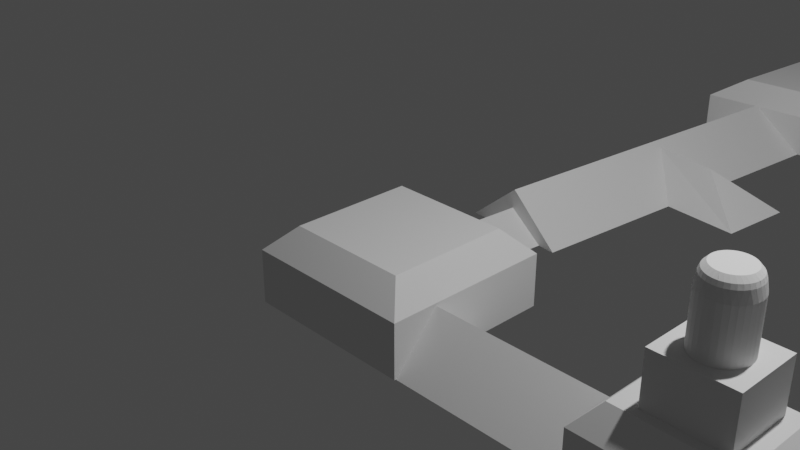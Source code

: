 # Source: ifmoroof.blend  (saved by Blender 2.91.10; exported with 4.5.12 LTS)
import bpy
from mathutils import Matrix  # noqa: F401  (used for matrix-valued properties, if any)

bpy.ops.wm.read_factory_settings(use_empty=True)
scene = bpy.context.scene
scene.name = 'Scene'

# ---- collections
col_collection = bpy.data.collections.new('Collection'); scene.collection.children.link(col_collection)

# ---- world
world_world = bpy.data.worlds.new('World'); scene.world = world_world
world_world.use_nodes = True; world_world.node_tree.nodes.clear()
_N = world_world.node_tree.nodes; _L = world_world.node_tree.links
n0 = _N.new('ShaderNodeOutputWorld'); n0.name = 'World Output'; n0.location = (300, 300)
n1 = _N.new('ShaderNodeBackground'); n1.name = 'Background'; n1.location = (10, 300)
n1.inputs[0].default_value = (0.05088, 0.05088, 0.05088, 1.0)
_L.new(n1.outputs[0], n0.inputs[0])
n0.is_active_output = True
world_world.color = (0.05088, 0.05088, 0.05088)
world_world.use_sun_shadow = False
world_world.sun_shadow_jitter_overblur = 0.0

# ---- cameras
cam_camera = bpy.data.cameras.new('Camera')
cam_camera.clip_end = 100.0
cam_camera.ortho_scale = 7.314

# ---- lights
light_light = bpy.data.lights.new('Light', 'POINT')
light_light.transmission_factor = 0.0
light_light.energy = 1000.0
light_light.shadow_soft_size = 0.1
light_light.shadow_maximum_resolution = 0.006
light_light.use_absolute_resolution = True

# ---- meshes
me_cube_001 = bpy.data.meshes.new('Cube.001')
me_cube_001.from_pydata([(-8.287, 6.648, -1.0), (-8.11, 8.648, -1.0), (-5.472, 6.876, -1.0), (-5.328, 7.868, -1.0), (-7.9, 6.943, -0.2038), (-8.287, 6.648, -0.4611), (-7.782, 8.283, -0.2038), (-8.11, 8.648, -0.4611), (-5.827, 7.112, -0.2038), (-5.472, 6.876, -0.4611), (-5.721, 7.706, -0.2038), (-5.328, 7.868, -0.4611), (-6.214, 3.984, -1.0), (-6.875, 4.457, -0.5142), (-6.12, 4.93, -1.0), (-8.687, 2.199, -1.0), (-8.023, 2.134, -0.4478), (-7.359, 2.07, -1.0), (-6.908, 6.77, -1.0), (-8.727, -1.0, -1.0), (-8.727, 1.0, -1.0), (-6.727, -1.0, -1.0), (-6.727, 1.0, -1.0), (-8.445, -0.7183, -0.09688), (-8.727, -1.0, -0.3786), (-8.445, 0.7183, -0.09688), (-8.727, 1.0, -0.3786), (-7.009, -0.7183, -0.09688), (-6.727, -1.0, -0.3786), (-7.009, 0.7183, -0.09688), (-6.727, 1.0, -0.3786), (-3.823, -0.1937, 1.151), (-3.798, -0.2341, 1.198), (-3.773, -0.1937, 1.151), (-3.798, -0.1574, 0.9948), (-3.823, -0.1776, 1.108), (-3.773, -0.1776, 1.108), (-3.729, -0.203, 1.151), (-3.778, -0.1932, 1.151), (-3.761, -0.2378, 1.198), (-3.726, -0.1872, 1.108), (-3.746, -0.1625, 0.9948), (-3.775, -0.1775, 1.108), (-3.687, -0.2208, 1.151), (-3.733, -0.2017, 1.151), (-3.725, -0.2486, 1.198), (-3.681, -0.206, 1.108), (-3.696, -0.1777, 0.9948), (-3.727, -0.1869, 1.108), (-3.649, -0.2465, 1.151), (-3.691, -0.2187, 1.151), (-3.692, -0.2662, 1.198), (-3.64, -0.2331, 1.108), (-3.65, -0.2024, 0.9948), (-3.682, -0.2054, 1.108), (-3.617, -0.279, 1.151), (-3.653, -0.2437, 1.151), (-3.664, -0.2899, 1.198), (-3.606, -0.2676, 1.108), (-3.609, -0.2356, 0.9948), (-3.641, -0.2323, 1.108), (-3.592, -0.3171, 1.151), (-3.62, -0.2755, 1.151), (-3.64, -0.3188, 1.198), (-3.579, -0.3081, 1.108), (-3.576, -0.2761, 0.9948), (-3.607, -0.2666, 1.108), (-3.575, -0.3593, 1.151), (-3.594, -0.3132, 1.151), (-3.622, -0.3517, 1.198), (-3.561, -0.3531, 1.108), (-3.551, -0.3223, 0.9948), (-3.58, -0.307, 1.108), (-3.567, -0.404, 1.151), (-3.577, -0.3551, 1.151), (-3.611, -0.3874, 1.198), (-3.551, -0.4009, 1.108), (-3.536, -0.3725, 0.9948), (-3.561, -0.3519, 1.108), (-3.567, -0.4496, 1.151), (-3.567, -0.3996, 1.151), (-3.608, -0.4246, 1.198), (-3.551, -0.4496, 1.108), (-3.531, -0.4246, 0.9948), (-3.551, -0.3996, 1.108), (-3.577, -0.4941, 1.151), (-3.567, -0.4452, 1.151), (-3.611, -0.4618, 1.198), (-3.561, -0.4973, 1.108), (-3.536, -0.4767, 0.9948), (-3.551, -0.4483, 1.108), (-3.594, -0.536, 1.151), (-3.575, -0.4899, 1.151), (-3.622, -0.4975, 1.198), (-3.58, -0.5422, 1.108), (-3.551, -0.5269, 0.9948), (-3.561, -0.4961, 1.108), (-3.62, -0.5737, 1.151), (-3.592, -0.5321, 1.151), (-3.64, -0.5304, 1.198), (-3.607, -0.5826, 1.108), (-3.576, -0.5731, 0.9948), (-3.579, -0.5411, 1.108), (-3.653, -0.6055, 1.151), (-3.617, -0.5702, 1.151), (-3.664, -0.5593, 1.198), (-3.641, -0.6169, 1.108), (-3.609, -0.6136, 0.9948), (-3.606, -0.5816, 1.108), (-3.691, -0.6305, 1.151), (-3.649, -0.6027, 1.151), (-3.692, -0.583, 1.198), (-3.682, -0.6438, 1.108), (-3.65, -0.6468, 0.9948), (-3.64, -0.6161, 1.108), (-3.733, -0.6475, 1.151), (-3.687, -0.6284, 1.151), (-3.725, -0.6006, 1.198), (-3.727, -0.6623, 1.108), (-3.696, -0.6715, 0.9948), (-3.681, -0.6432, 1.108), (-3.778, -0.656, 1.151), (-3.729, -0.6462, 1.151), (-3.761, -0.6114, 1.198), (-3.775, -0.6717, 1.108), (-3.746, -0.6867, 0.9948), (-3.726, -0.662, 1.108), (-3.823, -0.6555, 1.151), (-3.773, -0.6555, 1.151), (-3.798, -0.6151, 1.198), (-3.823, -0.6716, 1.108), (-3.798, -0.6918, 0.9948), (-3.773, -0.6716, 1.108), (-3.868, -0.6462, 1.151), (-3.819, -0.656, 1.151), (-3.835, -0.6114, 1.198), (-3.871, -0.662, 1.108), (-3.85, -0.6867, 0.9948), (-3.822, -0.6717, 1.108), (-3.91, -0.6284, 1.151), (-3.864, -0.6475, 1.151), (-3.871, -0.6006, 1.198), (-3.916, -0.6432, 1.108), (-3.901, -0.6715, 0.9948), (-3.87, -0.6623, 1.108), (-3.947, -0.6027, 1.151), (-3.906, -0.6305, 1.151), (-3.904, -0.583, 1.198), (-3.956, -0.6161, 1.108), (-3.947, -0.6468, 0.9948), (-3.915, -0.6438, 1.108), (-3.979, -0.5702, 1.151), (-3.944, -0.6055, 1.151), (-3.933, -0.5593, 1.198), (-3.991, -0.5816, 1.108), (-3.987, -0.6136, 0.9948), (-3.955, -0.6169, 1.108), (-4.004, -0.5321, 1.151), (-3.976, -0.5737, 1.151), (-3.957, -0.5304, 1.198), (-4.018, -0.5411, 1.108), (-4.02, -0.5731, 0.9948), (-3.99, -0.5826, 1.108), (-4.021, -0.4899, 1.151), (-4.002, -0.536, 1.151), (-3.974, -0.4975, 1.198), (-4.036, -0.4961, 1.108), (-4.045, -0.5269, 0.9948), (-4.017, -0.5422, 1.108), (-4.03, -0.4452, 1.151), (-4.02, -0.4941, 1.151), (-3.985, -0.4618, 1.198), (-4.045, -0.4483, 1.108), (-4.06, -0.4767, 0.9948), (-4.036, -0.4973, 1.108), (-4.029, -0.3996, 1.151), (-4.029, -0.4496, 1.151), (-3.989, -0.4246, 1.198), (-4.045, -0.3996, 1.108), (-4.066, -0.4246, 0.9948), (-4.045, -0.4496, 1.108), (-4.02, -0.3551, 1.151), (-4.03, -0.404, 1.151), (-3.985, -0.3874, 1.198), (-4.036, -0.3519, 1.108), (-4.06, -0.3725, 0.9948), (-4.045, -0.4009, 1.108), (-4.002, -0.3132, 1.151), (-4.021, -0.3593, 1.151), (-3.974, -0.3517, 1.198), (-4.017, -0.307, 1.108), (-4.045, -0.3223, 0.9948), (-4.036, -0.3531, 1.108), (-3.976, -0.2755, 1.151), (-4.004, -0.3171, 1.151), (-3.957, -0.3188, 1.198), (-3.99, -0.2666, 1.108), (-4.02, -0.2761, 0.9948), (-4.018, -0.3081, 1.108), (-3.944, -0.2437, 1.151), (-3.979, -0.279, 1.151), (-3.933, -0.2899, 1.198), (-3.955, -0.2323, 1.108), (-3.987, -0.2356, 0.9948), (-3.991, -0.2676, 1.108), (-3.906, -0.2187, 1.151), (-3.947, -0.2465, 1.151), (-3.904, -0.2662, 1.198), (-3.915, -0.2054, 1.108), (-3.947, -0.2024, 0.9948), (-3.956, -0.2331, 1.108), (-3.864, -0.2017, 1.151), (-3.91, -0.2208, 1.151), (-3.871, -0.2486, 1.198), (-3.87, -0.1869, 1.108), (-3.901, -0.1777, 0.9948), (-3.916, -0.206, 1.108), (-3.819, -0.1932, 1.151), (-3.868, -0.203, 1.151), (-3.835, -0.2378, 1.198), (-3.822, -0.1775, 1.108), (-3.85, -0.1625, 0.9948), (-3.871, -0.1872, 1.108), (-4.208, -0.796, 0.4617), (-4.208, -0.05454, 0.4617), (-3.387, -0.796, 0.4617), (-3.387, -0.05454, 0.4617), (-4.674, -1.086, -1.0), (-4.674, 0.2453, -1.0), (-2.991, -1.086, -1.0), (-2.991, 0.2453, -1.0), (-4.437, -0.8986, -0.09688), (-4.674, -1.086, -0.3786), (-4.437, 0.05772, -0.09688), (-4.674, 0.2453, -0.3786), (-3.228, -0.8986, -0.09688), (-2.991, -1.086, -0.3786), (-3.228, 0.05772, -0.09688), (-2.991, 0.2453, -0.3786), (-1.0, -1.0, -1.0), (-1.0, 1.0, -1.0), (1.0, -1.0, -1.0), (1.0, 1.0, -1.0), (-0.7183, -0.7183, -0.09688), (-1.0, -1.0, -0.3786), (-0.7183, 0.7183, -0.09688), (-1.0, 1.0, -0.3786), (0.7183, -0.7183, -0.09688), (1.0, -1.0, -0.3786), (0.7183, 0.7183, -0.09688), (1.0, 1.0, -0.3786), (-1.0, 0.06618, -1.0), (-1.0, -0.4573, -0.408), (-1.0, -0.9807, -1.0), (-2.991, -0.9807, -1.0), (-2.991, 0.06618, -1.0), (-2.991, -0.4573, -0.408), (-4.674, -0.9807, -1.0), (-4.674, 0.06618, -1.0), (-4.674, -0.4573, -0.408), (-4.208, -0.796, -0.09688), (-4.208, -0.05454, -0.09688), (-3.387, -0.05454, -0.09688), (-3.387, -0.796, -0.09688), (-3.85, -0.1625, 0.4617), (-3.85, -0.6867, 0.4617), (-3.798, -0.1574, 0.4617), (-3.746, -0.1625, 0.4617), (-3.901, -0.6715, 0.4617), (-3.696, -0.1777, 0.4617), (-3.947, -0.6468, 0.4617), (-3.65, -0.2024, 0.4617), (-3.987, -0.6136, 0.4617), (-3.609, -0.2356, 0.4617), (-4.02, -0.5731, 0.4617), (-3.576, -0.2761, 0.4617), (-3.551, -0.3223, 0.4617), (-4.045, -0.5269, 0.4617), (-3.536, -0.3725, 0.4617), (-4.06, -0.4767, 0.4617), (-3.531, -0.4246, 0.4617), (-4.066, -0.4246, 0.4617), (-3.536, -0.4767, 0.4617), (-4.06, -0.3725, 0.4617), (-3.551, -0.5269, 0.4617), (-4.045, -0.3223, 0.4617), (-3.576, -0.5731, 0.4617), (-4.02, -0.2761, 0.4617), (-3.609, -0.6136, 0.4617), (-3.987, -0.2356, 0.4617), (-3.65, -0.6468, 0.4617), (-3.947, -0.2024, 0.4617), (-3.696, -0.6715, 0.4617), (-3.901, -0.1777, 0.4617), (-3.746, -0.6867, 0.4617), (-3.798, -0.6918, 0.4617), (-6.727, -0.9807, -1.0), (-6.727, 0.06618, -1.0), (-6.727, -0.4573, -0.408), (-8.602, 1.0, -1.0), (-8.138, 1.0, -0.6855), (-7.675, 1.0, -1.0), (-8.501, 2.181, -1.0), (-7.582, 2.091, -1.0), (-8.041, 2.136, -0.6855), (-7.702, 4.6, -0.5142), (-7.071, 5.024, -1.0), (-7.163, 4.077, -1.0), (-7.593, 6.705, -0.4611), (-7.56, 6.708, -0.4611), (-7.575, 6.72, -0.4478), (-8.252, 6.651, -1.0)], [], [(10, 6, 4, 8), (3, 11, 9, 2), (0, 5, 7, 1), (1, 7, 11, 3), (4, 6, 7, 5), (6, 10, 11, 7), (10, 8, 9, 11), (14, 13, 12), (29, 25, 23, 27), (19, 24, 26, 20), (23, 25, 26, 24), (25, 29, 30, 26), (29, 27, 28, 30), (27, 23, 24, 28), (21, 28, 24, 19), (48, 40, 37, 44), (60, 52, 49, 56), (66, 58, 55, 62), (72, 64, 61, 68), (78, 70, 67, 74), (84, 76, 73, 80), (90, 82, 79, 86), (96, 88, 85, 92), (102, 94, 91, 98), (108, 100, 97, 104), (114, 106, 103, 110), (120, 112, 109, 116), (126, 118, 115, 122), (132, 124, 121, 128), (138, 130, 127, 134), (144, 136, 133, 140), (150, 142, 139, 146), (156, 148, 145, 152), (162, 154, 151, 158), (168, 160, 157, 164), (174, 166, 163, 170), (180, 172, 169, 176), (186, 178, 175, 182), (192, 184, 181, 188), (198, 190, 187, 194), (204, 196, 193, 200), (210, 202, 199, 206), (216, 208, 205, 212), (222, 214, 211, 218), (54, 46, 43, 50), (39, 32, 219, 213, 207, 201, 195, 189, 183, 177, 171, 165, 159, 153, 147, 141, 135, 129, 123, 117, 111, 105, 99, 93, 87, 81, 75, 69, 63, 57, 51, 45), (42, 36, 33, 38), (31, 32, 33), (34, 35, 36), (37, 38, 39), (40, 41, 42), (43, 44, 45), (46, 47, 48), (49, 50, 51), (52, 53, 54), (55, 56, 57), (58, 59, 60), (61, 62, 63), (64, 65, 66), (67, 68, 69), (70, 71, 72), (73, 74, 75), (76, 77, 78), (79, 80, 81), (82, 83, 84), (85, 86, 87), (88, 89, 90), (91, 92, 93), (94, 95, 96), (97, 98, 99), (100, 101, 102), (103, 104, 105), (106, 107, 108), (109, 110, 111), (112, 113, 114), (115, 116, 117), (118, 119, 120), (121, 122, 123), (124, 125, 126), (127, 128, 129), (130, 131, 132), (133, 134, 135), (136, 137, 138), (139, 140, 141), (142, 143, 144), (145, 146, 147), (148, 149, 150), (151, 152, 153), (154, 155, 156), (157, 158, 159), (160, 161, 162), (163, 164, 165), (166, 167, 168), (169, 170, 171), (172, 173, 174), (175, 176, 177), (178, 179, 180), (181, 182, 183), (184, 185, 186), (187, 188, 189), (190, 191, 192), (193, 194, 195), (196, 197, 198), (199, 200, 201), (202, 203, 204), (205, 206, 207), (208, 209, 210), (211, 212, 213), (214, 215, 216), (217, 218, 219), (220, 221, 222), (37, 40, 42, 38), (35, 31, 33, 36), (43, 46, 48, 44), (49, 52, 54, 50), (55, 58, 60, 56), (61, 64, 66, 62), (67, 70, 72, 68), (73, 76, 78, 74), (79, 82, 84, 80), (85, 88, 90, 86), (91, 94, 96, 92), (97, 100, 102, 98), (103, 106, 108, 104), (109, 112, 114, 110), (115, 118, 120, 116), (121, 124, 126, 122), (127, 130, 132, 128), (133, 136, 138, 134), (139, 142, 144, 140), (145, 148, 150, 146), (151, 154, 156, 152), (157, 160, 162, 158), (163, 166, 168, 164), (169, 172, 174, 170), (175, 178, 180, 176), (181, 184, 186, 182), (187, 190, 192, 188), (193, 196, 198, 194), (199, 202, 204, 200), (205, 208, 210, 206), (211, 214, 216, 212), (217, 220, 222, 218), (35, 220, 217, 31), (228, 234, 238, 230), (231, 233, 234, 232), (233, 237, 238, 234), (237, 235, 236, 238), (235, 231, 232, 236), (229, 236, 232, 227), (249, 245, 243, 247), (242, 250, 248, 241), (240, 246, 250, 242), (243, 245, 246, 244), (245, 249, 250, 246), (249, 247, 248, 250), (247, 243, 244, 248), (241, 248, 244, 239), (244, 246, 240, 251, 252, 253, 239), (230, 238, 236, 229, 254, 256, 255), (232, 234, 228, 258, 259, 257, 227), (252, 251, 255, 256), (253, 252, 256, 254), (311, 0, 1, 3, 2, 18, 306, 14, 12, 307, 17, 303, 301, 22, 297, 258, 228, 230, 255, 251, 240, 242, 241, 239, 253, 254, 229, 227, 257, 296, 21, 19, 20, 299, 302, 15), (260, 223, 224, 261), (261, 224, 226, 262), (262, 226, 225, 263), (263, 225, 223, 260), (262, 237, 233, 231, 235, 263, 260, 261), (263, 235, 237, 262), (264, 221, 34, 266), (267, 41, 47, 269), (269, 47, 53, 271), (271, 53, 59, 273), (273, 59, 65, 275), (275, 65, 71, 276), (276, 71, 77, 278), (278, 77, 83, 280), (280, 83, 89, 282), (282, 89, 95, 284), (284, 95, 101, 286), (286, 101, 107, 288), (288, 107, 113, 290), (290, 113, 119, 292), (292, 119, 125, 294), (294, 125, 131, 295), (295, 131, 137, 265), (265, 137, 143, 268), (268, 143, 149, 270), (270, 149, 155, 272), (272, 155, 161, 274), (274, 161, 167, 277), (277, 167, 173, 279), (279, 173, 179, 281), (281, 179, 185, 283), (283, 185, 191, 285), (285, 191, 197, 287), (287, 197, 203, 289), (289, 203, 209, 291), (291, 209, 215, 293), (293, 215, 221, 264), (266, 34, 41, 267), (41, 34, 42), (34, 36, 42), (32, 39, 33), (39, 38, 33), (47, 41, 48), (41, 40, 48), (39, 45, 37), (45, 44, 37), (53, 47, 54), (47, 46, 54), (45, 51, 43), (51, 50, 43), (59, 53, 60), (53, 52, 60), (51, 57, 49), (57, 56, 49), (65, 59, 66), (59, 58, 66), (57, 63, 55), (63, 62, 55), (71, 65, 72), (65, 64, 72), (63, 69, 61), (69, 68, 61), (77, 71, 78), (71, 70, 78), (69, 75, 67), (75, 74, 67), (83, 77, 84), (77, 76, 84), (75, 81, 73), (81, 80, 73), (89, 83, 90), (83, 82, 90), (81, 87, 79), (87, 86, 79), (95, 89, 96), (89, 88, 96), (87, 93, 85), (93, 92, 85), (101, 95, 102), (95, 94, 102), (93, 99, 91), (99, 98, 91), (107, 101, 108), (101, 100, 108), (99, 105, 97), (105, 104, 97), (113, 107, 114), (107, 106, 114), (105, 111, 103), (111, 110, 103), (119, 113, 120), (113, 112, 120), (111, 117, 109), (117, 116, 109), (125, 119, 126), (119, 118, 126), (117, 123, 115), (123, 122, 115), (131, 125, 132), (125, 124, 132), (123, 129, 121), (129, 128, 121), (137, 131, 138), (131, 130, 138), (129, 135, 127), (135, 134, 127), (143, 137, 144), (137, 136, 144), (135, 141, 133), (141, 140, 133), (149, 143, 150), (143, 142, 150), (141, 147, 139), (147, 146, 139), (155, 149, 156), (149, 148, 156), (147, 153, 145), (153, 152, 145), (161, 155, 162), (155, 154, 162), (153, 159, 151), (159, 158, 151), (167, 161, 168), (161, 160, 168), (159, 165, 157), (165, 164, 157), (173, 167, 174), (167, 166, 174), (165, 171, 163), (171, 170, 163), (179, 173, 180), (173, 172, 180), (171, 177, 169), (177, 176, 169), (185, 179, 186), (179, 178, 186), (177, 183, 175), (183, 182, 175), (191, 185, 192), (185, 184, 192), (183, 189, 181), (189, 188, 181), (197, 191, 198), (191, 190, 198), (189, 195, 187), (195, 194, 187), (203, 197, 204), (197, 196, 204), (195, 201, 193), (201, 200, 193), (209, 203, 210), (203, 202, 210), (201, 207, 199), (207, 206, 199), (215, 209, 216), (209, 208, 216), (207, 213, 205), (213, 212, 205), (221, 215, 222), (215, 214, 222), (213, 219, 211), (219, 218, 211), (34, 221, 35), (221, 220, 35), (219, 32, 217), (32, 31, 217), (224, 223, 272, 274, 277, 279, 281, 283, 285, 287, 289), (272, 223, 225, 226, 224, 289, 291, 293, 264, 266, 267, 269, 271, 273, 275, 276, 278, 280, 282, 284, 286, 288, 290, 292, 294, 295, 265, 268, 270), (22, 30, 28, 21, 296, 298, 297), (259, 258, 297, 298), (257, 259, 298, 296), (26, 30, 22, 301, 300, 299, 20), (303, 17, 16, 15, 302, 304), (302, 299, 300, 304), (304, 300, 301, 303), (305, 13, 14, 306), (12, 13, 305, 307), (309, 18, 2, 9), (309, 9, 8, 4, 5, 308, 310), (308, 5, 0, 311), (311, 15, 16, 310, 308), (16, 17, 307, 305, 306, 18, 309, 310)])
_uv = me_cube_001.uv_layers.new(name='UVMap')
_uv.uv.foreach_set('vector', [0.6568, 0.5557, 0.8431, 0.5367, 0.8426, 0.7133, 0.6575, 0.694, 0.375, 0.5, 0.5928, 0.5, 0.5928, 0.75, 0.375, 0.75, 0.375, 0.0, 0.5928, 0.0, 0.5928, 0.25, 0.375, 0.25, 0.375, 0.25, 0.5928, 0.25, 0.5928, 0.5, 0.375, 0.5, 0.8426, 0.7133, 0.8431, 0.5367, 0.875, 0.5, 0.875, 0.75, 0.8431, 0.5367, 0.6568, 0.5557, 0.625, 0.5, 0.875, 0.5, 0.6568, 0.5557, 0.6575, 0.694, 0.5928, 0.75, 0.5928, 0.5, 0.375, 0.5, 0.625, 0.75, 0.375, 0.75, 0.6602, 0.5352, 0.8398, 0.5352, 0.8398, 0.7148, 0.6602, 0.7148, 0.375, 0.0, 0.5898, 0.0, 0.5898, 0.25, 0.375, 0.25, 0.8398, 0.7148, 0.8398, 0.5352, 0.875, 0.5, 0.875, 0.75, 0.8398, 0.5352, 0.6602, 0.5352, 0.625, 0.5, 0.875, 0.5, 0.6602, 0.5352, 0.6602, 0.7148, 0.5898, 0.75, 0.5898, 0.5, 0.6602, 0.7148, 0.8398, 0.7148, 0.875, 0.75, 0.625, 0.75, 0.375, 0.75, 0.5898, 0.75, 0.5898, 1.0, 0.375, 1.0, 0.9535, 0.9685, 0.9527, 0.9685, 0.9518, 0.9834, 0.9544, 0.9834, 0.891, 0.9685, 0.8902, 0.9685, 0.8893, 0.9834, 0.8919, 0.9834, 0.8598, 0.9685, 0.859, 0.9685, 0.8581, 0.9834, 0.8607, 0.9834, 0.8285, 0.9685, 0.8277, 0.9685, 0.8268, 0.9834, 0.8294, 0.9834, 0.7973, 0.9685, 0.7965, 0.9685, 0.7956, 0.9834, 0.7982, 0.9834, 0.766, 0.9685, 0.7652, 0.9685, 0.7643, 0.9834, 0.7669, 0.9834, 0.7348, 0.9685, 0.734, 0.9685, 0.7331, 0.9834, 0.7357, 0.9834, 0.7035, 0.9685, 0.7027, 0.9685, 0.7018, 0.9834, 0.7044, 0.9834, 0.6723, 0.9685, 0.6715, 0.9685, 0.6706, 0.9834, 0.6732, 0.9834, 0.641, 0.9685, 0.6402, 0.9685, 0.6393, 0.9834, 0.6419, 0.9834, 0.6098, 0.9685, 0.609, 0.9685, 0.6081, 0.9834, 0.6107, 0.9834, 0.5785, 0.9685, 0.5777, 0.9685, 0.5768, 0.9834, 0.5794, 0.9834, 0.5473, 0.9685, 0.5465, 0.9685, 0.5456, 0.9834, 0.5482, 0.9834, 0.516, 0.9685, 0.5152, 0.9685, 0.5143, 0.9834, 0.5169, 0.9834, 0.4848, 0.9685, 0.484, 0.9685, 0.4831, 0.9834, 0.4857, 0.9834, 0.4535, 0.9685, 0.4527, 0.9685, 0.4518, 0.9834, 0.4544, 0.9834, 0.4223, 0.9685, 0.4215, 0.9685, 0.4206, 0.9834, 0.4232, 0.9834, 0.391, 0.9685, 0.3902, 0.9685, 0.3893, 0.9834, 0.3919, 0.9834, 0.3598, 0.9685, 0.359, 0.9685, 0.3581, 0.9834, 0.3607, 0.9834, 0.3285, 0.9685, 0.3277, 0.9685, 0.3268, 0.9834, 0.3294, 0.9834, 0.2973, 0.9685, 0.2965, 0.9685, 0.2956, 0.9834, 0.2982, 0.9834, 0.266, 0.9685, 0.2652, 0.9685, 0.2643, 0.9834, 0.2669, 0.9834, 0.2348, 0.9685, 0.234, 0.9685, 0.2331, 0.9834, 0.2357, 0.9834, 0.2035, 0.9685, 0.2027, 0.9685, 0.2018, 0.9834, 0.2044, 0.9834, 0.1723, 0.9685, 0.1715, 0.9685, 0.1706, 0.9834, 0.1732, 0.9834, 0.141, 0.9685, 0.1402, 0.9685, 0.1393, 0.9834, 0.1419, 0.9834, 0.1098, 0.9685, 0.109, 0.9685, 0.1081, 0.9834, 0.1107, 0.9834, 0.0785, 0.9685, 0.07775, 0.9685, 0.07681, 0.9834, 0.07944, 0.9834, 0.04725, 0.9685, 0.0465, 0.9685, 0.04556, 0.9834, 0.04819, 0.9834, 0.9223, 0.9685, 0.9215, 0.9685, 0.9206, 0.9834, 0.9232, 0.9834, 0.2834, 0.4178, 0.25, 0.4211, 0.2166, 0.4178, 0.1845, 0.408, 0.155, 0.3922, 0.129, 0.371, 0.1078, 0.345, 0.09196, 0.3155, 0.08222, 0.2834, 0.07893, 0.25, 0.08222, 0.2166, 0.09196, 0.1845, 0.1078, 0.155, 0.129, 0.129, 0.155, 0.1078, 0.1845, 0.09196, 0.2166, 0.08222, 0.25, 0.07893, 0.2834, 0.08222, 0.3155, 0.09196, 0.345, 0.1078, 0.371, 0.129, 0.3922, 0.155, 0.408, 0.1845, 0.4178, 0.2166, 0.4211, 0.25, 0.4178, 0.2834, 0.408, 0.3155, 0.3922, 0.345, 0.371, 0.371, 0.345, 0.3922, 0.3155, 0.408, 0.9848, 0.9685, 0.984, 0.9685, 0.9831, 0.9834, 0.9857, 0.9834, 0.01694, 0.9834, 0.004488, 1.0, 0.00205, 0.9846, -3.929e-10, 0.9402, 0.016, 0.952, 0.001112, 0.9697, 0.9561, 0.9857, 0.9857, 1.0, 0.9732, 1.0, 0.9551, 0.9708, 0.9687, 0.952, 0.9848, 0.952, 0.9248, 0.9857, 0.9544, 1.0, 0.942, 1.0, 0.9239, 0.9708, 0.9375, 0.952, 0.9535, 0.952, 0.8936, 0.9857, 0.9083, 0.9846, 0.9107, 1.0, 0.8926, 0.9708, 0.9062, 0.952, 0.9223, 0.952, 0.8623, 0.9857, 0.8919, 1.0, 0.8795, 1.0, 0.8614, 0.9708, 0.875, 0.952, 0.891, 0.952, 0.8311, 0.9857, 0.8607, 1.0, 0.8482, 1.0, 0.8301, 0.9708, 0.8438, 0.952, 0.8449, 0.9697, 0.7998, 0.9857, 0.8294, 1.0, 0.817, 1.0, 0.7989, 0.9708, 0.8125, 0.952, 0.8285, 0.952, 0.7686, 0.9857, 0.7982, 1.0, 0.7857, 1.0, 0.7676, 0.9708, 0.7812, 0.952, 0.7973, 0.952, 0.7331, 0.9834, 0.7479, 0.9846, 0.7455, 1.0, 0.734, 0.9685, 0.75, 0.952, 0.7489, 0.9697, 0.7018, 0.9834, 0.7167, 0.9846, 0.7143, 1.0, 0.7027, 0.9685, 0.7188, 0.952, 0.7176, 0.9697, 0.6706, 0.9834, 0.6854, 0.9846, 0.683, 1.0, 0.6715, 0.9685, 0.6875, 0.952, 0.6864, 0.9697, 0.6393, 0.9834, 0.6542, 0.9846, 0.6518, 1.0, 0.6402, 0.9685, 0.6562, 0.952, 0.6551, 0.9697, 0.6081, 0.9834, 0.6229, 0.9846, 0.6205, 1.0, 0.609, 0.9685, 0.625, 0.952, 0.6239, 0.9697, 0.5768, 0.9834, 0.5917, 0.9846, 0.5893, 1.0, 0.5777, 0.9685, 0.5938, 0.952, 0.5926, 0.9697, 0.5456, 0.9834, 0.5604, 0.9846, 0.558, 1.0, 0.5465, 0.9685, 0.5625, 0.952, 0.5614, 0.9697, 0.5143, 0.9834, 0.5292, 0.9846, 0.5268, 1.0, 0.5152, 0.9685, 0.5312, 0.952, 0.5301, 0.9697, 0.4831, 0.9834, 0.4979, 0.9846, 0.4955, 1.0, 0.484, 0.9685, 0.5, 0.952, 0.4989, 0.9697, 0.4518, 0.9834, 0.4667, 0.9846, 0.4643, 1.0, 0.4527, 0.9685, 0.4688, 0.952, 0.4676, 0.9697, 0.4206, 0.9834, 0.4354, 0.9846, 0.433, 1.0, 0.4215, 0.9685, 0.4375, 0.952, 0.4364, 0.9697, 0.3893, 0.9834, 0.4042, 0.9846, 0.4018, 1.0, 0.3902, 0.9685, 0.4062, 0.952, 0.4051, 0.9697, 0.3581, 0.9834, 0.3729, 0.9846, 0.3705, 1.0, 0.359, 0.9685, 0.375, 0.952, 0.3739, 0.9697, 0.3268, 0.9834, 0.3417, 0.9846, 0.3393, 1.0, 0.3277, 0.9685, 0.3438, 0.952, 0.3426, 0.9697, 0.2956, 0.9834, 0.3104, 0.9846, 0.308, 1.0, 0.2965, 0.9685, 0.3125, 0.952, 0.3114, 0.9697, 0.2643, 0.9834, 0.2792, 0.9846, 0.2768, 1.0, 0.2652, 0.9685, 0.2812, 0.952, 0.2801, 0.9697, 0.2373, 0.9857, 0.2669, 1.0, 0.2545, 1.0, 0.2364, 0.9708, 0.25, 0.952, 0.266, 0.952, 0.2061, 0.9857, 0.2208, 0.9846, 0.2232, 1.0, 0.2051, 0.9708, 0.2188, 0.952, 0.2348, 0.952, 0.1748, 0.9857, 0.2044, 1.0, 0.192, 1.0, 0.1739, 0.9708, 0.1875, 0.952, 0.1886, 0.9697, 0.1436, 0.9857, 0.1732, 1.0, 0.1607, 1.0, 0.1426, 0.9708, 0.1562, 0.952, 0.1723, 0.952, 0.1123, 0.9857, 0.1419, 1.0, 0.1295, 1.0, 0.1114, 0.9708, 0.125, 0.952, 0.141, 0.952, 0.08105, 0.9857, 0.1107, 1.0, 0.09824, 1.0, 0.08011, 0.9708, 0.09375, 0.952, 0.1098, 0.952, 0.0498, 0.9857, 0.07944, 1.0, 0.06699, 1.0, 0.04886, 0.9708, 0.0625, 0.952, 0.0785, 0.952, 0.01855, 0.9857, 0.0333, 0.9846, 0.03574, 1.0, 0.01761, 0.9708, 0.03125, 0.952, 0.04725, 0.952, 0.9708, 0.9846, 0.9699, 0.9697, 0.9848, 0.9685, 0.9857, 0.9834, 0.016, 0.9685, 0.01694, 0.9834, 0.00205, 0.9846, 0.001112, 0.9697, 0.9396, 0.9846, 0.9386, 0.9697, 0.9535, 0.9685, 0.9544, 0.9834, 0.9083, 0.9846, 0.9074, 0.9697, 0.9223, 0.9685, 0.9232, 0.9834, 0.8771, 0.9846, 0.8761, 0.9697, 0.891, 0.9685, 0.8919, 0.9834, 0.8458, 0.9846, 0.8449, 0.9697, 0.8598, 0.9685, 0.8607, 0.9834, 0.8146, 0.9846, 0.8136, 0.9697, 0.8285, 0.9685, 0.8294, 0.9834, 0.7833, 0.9846, 0.7824, 0.9697, 0.7973, 0.9685, 0.7982, 0.9834, 0.7331, 0.9834, 0.734, 0.9685, 0.7489, 0.9697, 0.7479, 0.9846, 0.7018, 0.9834, 0.7027, 0.9685, 0.7176, 0.9697, 0.7167, 0.9846, 0.6706, 0.9834, 0.6715, 0.9685, 0.6864, 0.9697, 0.6854, 0.9846, 0.6393, 0.9834, 0.6402, 0.9685, 0.6551, 0.9697, 0.6542, 0.9846, 0.6081, 0.9834, 0.609, 0.9685, 0.6239, 0.9697, 0.6229, 0.9846, 0.5768, 0.9834, 0.5777, 0.9685, 0.5926, 0.9697, 0.5917, 0.9846, 0.5456, 0.9834, 0.5465, 0.9685, 0.5614, 0.9697, 0.5604, 0.9846, 0.5143, 0.9834, 0.5152, 0.9685, 0.5301, 0.9697, 0.5292, 0.9846, 0.4831, 0.9834, 0.484, 0.9685, 0.4989, 0.9697, 0.4979, 0.9846, 0.4518, 0.9834, 0.4527, 0.9685, 0.4676, 0.9697, 0.4667, 0.9846, 0.4206, 0.9834, 0.4215, 0.9685, 0.4364, 0.9697, 0.4354, 0.9846, 0.3893, 0.9834, 0.3902, 0.9685, 0.4051, 0.9697, 0.4042, 0.9846, 0.3581, 0.9834, 0.359, 0.9685, 0.3739, 0.9697, 0.3729, 0.9846, 0.3268, 0.9834, 0.3277, 0.9685, 0.3426, 0.9697, 0.3417, 0.9846, 0.2956, 0.9834, 0.2965, 0.9685, 0.3114, 0.9697, 0.3104, 0.9846, 0.2643, 0.9834, 0.2652, 0.9685, 0.2801, 0.9697, 0.2792, 0.9846, 0.2521, 0.9846, 0.2511, 0.9697, 0.266, 0.9685, 0.2669, 0.9834, 0.2208, 0.9846, 0.2199, 0.9697, 0.2348, 0.9685, 0.2357, 0.9834, 0.1896, 0.9846, 0.1886, 0.9697, 0.2035, 0.9685, 0.2044, 0.9834, 0.1583, 0.9846, 0.1574, 0.9697, 0.1723, 0.9685, 0.1732, 0.9834, 0.1271, 0.9846, 0.1261, 0.9697, 0.141, 0.9685, 0.1419, 0.9834, 0.0958, 0.9846, 0.09486, 0.9697, 0.1098, 0.9685, 0.1107, 0.9834, 0.06455, 0.9846, 0.06361, 0.9697, 0.0785, 0.9685, 0.07944, 0.9834, 0.0333, 0.9846, 0.03236, 0.9697, 0.04725, 0.9685, 0.04819, 0.9834, 0.016, 0.9685, 0.01525, 0.9685, 0.01431, 0.9834, 0.01694, 0.9834, 0.375, 0.25, 0.5898, 0.25, 0.5898, 0.5, 0.375, 0.5, 0.8398, 0.7148, 0.8398, 0.5352, 0.875, 0.5, 0.875, 0.75, 0.8398, 0.5352, 0.6602, 0.5352, 0.625, 0.5, 0.875, 0.5, 0.6602, 0.5352, 0.6602, 0.7148, 0.5898, 0.75, 0.5898, 0.5, 0.6602, 0.7148, 0.8398, 0.7148, 0.875, 0.75, 0.625, 0.75, 0.375, 0.75, 0.5898, 0.75, 0.5898, 1.0, 0.375, 1.0, 0.6602, 0.5352, 0.8398, 0.5352, 0.8398, 0.7148, 0.6602, 0.7148, 0.375, 0.5, 0.5898, 0.5, 0.5898, 0.75, 0.375, 0.75, 0.375, 0.25, 0.5898, 0.25, 0.5898, 0.5, 0.375, 0.5, 0.8398, 0.7148, 0.8398, 0.5352, 0.875, 0.5, 0.875, 0.75, 0.8398, 0.5352, 0.6602, 0.5352, 0.625, 0.5, 0.875, 0.5, 0.6602, 0.5352, 0.6602, 0.7148, 0.5898, 0.75, 0.5898, 0.5, 0.6602, 0.7148, 0.8398, 0.7148, 0.875, 0.75, 0.625, 0.75, 0.375, 0.75, 0.5898, 0.75, 0.5898, 1.0, 0.375, 1.0, 0.5898, 0.0, 0.5898, 0.25, 0.375, 0.25, 0.375, 0.1333, 0.5796, 0.06784, 0.375, 0.002412, 0.375, 0.0, 0.375, 0.5, 0.5898, 0.5, 0.5898, 0.75, 0.375, 0.75, 0.375, 0.7302, 0.5796, 0.6319, 0.375, 0.5336, 0.5898, 0.0, 0.5898, 0.25, 0.375, 0.25, 0.375, 0.2164, 0.5796, 0.1181, 0.375, 0.0198, 0.375, 0.0, 0.625, 0.4753, 0.375, 0.4753, 0.375, 0.4041, 0.625, 0.4041, 0.375, 0.7747, 0.625, 0.7747, 0.625, 0.8459, 0.375, 0.8459, 0.1281, 0.75, 0.125, 0.75, 0.125, 0.5, 0.375, 0.5, 0.375, 0.75, 0.375, 0.5, 0.2316, 0.5, 0.375, 0.5, 0.375, 0.75, 0.375, 0.6425, 0.375, 0.75, 0.375, 0.5731, 0.2566, 0.5, 0.375, 0.5, 0.1455, 0.5, 0.125, 0.5336, 0.125, 0.5, 0.375, 0.5, 0.2791, 0.5, 0.125, 0.6167, 0.125, 0.5, 0.375, 0.5, 0.375, 0.75, 0.125, 0.75, 0.3503, 0.75, 0.375, 0.7302, 0.375, 0.75, 0.125, 0.75, 0.2189, 0.75, 0.375, 0.7476, 0.375, 0.75, 0.125, 0.75, 0.125, 0.5, 0.125, 0.7199, 0.1599, 0.75, 0.125, 0.75, 0.4162, 0.0, 0.625, 0.0, 0.625, 0.25, 0.4162, 0.25, 0.4162, 0.25, 0.625, 0.25, 0.625, 0.5, 0.4162, 0.5, 0.4162, 0.5, 0.625, 0.5, 0.625, 0.75, 0.4162, 0.75, 0.4162, 0.75, 0.625, 0.75, 0.625, 1.0, 0.4162, 1.0, 0.6839, 0.5563, 0.6602, 0.5352, 0.8398, 0.5352, 0.8398, 0.7148, 0.6602, 0.7148, 0.6839, 0.6955, 0.8058, 0.6955, 0.8058, 0.5563, 0.6839, 0.6955, 0.6602, 0.7148, 0.6602, 0.5352, 0.6839, 0.5563, 0.03125, 0.741, 0.03125, 0.9285, 0.0, 0.9285, 0.0, 0.741, 0.9688, 0.741, 0.9688, 0.9285, 0.9375, 0.9285, 0.9375, 0.741, 0.9375, 0.741, 0.9375, 0.9285, 0.9062, 0.9285, 0.9062, 0.741, 0.9062, 0.741, 0.9062, 0.9285, 0.875, 0.9285, 0.875, 0.741, 0.875, 0.741, 0.875, 0.9285, 0.8438, 0.9285, 0.8438, 0.741, 0.8438, 0.741, 0.8438, 0.9285, 0.8125, 0.9285, 0.8125, 0.741, 0.8125, 0.741, 0.8125, 0.9285, 0.7812, 0.9285, 0.7812, 0.741, 0.7812, 0.741, 0.7812, 0.9285, 0.75, 0.9285, 0.75, 0.741, 0.75, 0.741, 0.75, 0.9285, 0.7188, 0.9285, 0.7188, 0.741, 0.7188, 0.741, 0.7188, 0.9285, 0.6875, 0.9285, 0.6875, 0.741, 0.6875, 0.741, 0.6875, 0.9285, 0.6562, 0.9285, 0.6562, 0.741, 0.6562, 0.741, 0.6562, 0.9285, 0.625, 0.9285, 0.625, 0.741, 0.625, 0.741, 0.625, 0.9285, 0.5938, 0.9285, 0.5938, 0.741, 0.5938, 0.741, 0.5938, 0.9285, 0.5625, 0.9285, 0.5625, 0.741, 0.5625, 0.741, 0.5625, 0.9285, 0.5312, 0.9285, 0.5312, 0.741, 0.5312, 0.741, 0.5312, 0.9285, 0.5, 0.9285, 0.5, 0.741, 0.5, 0.741, 0.5, 0.9285, 0.4688, 0.9285, 0.4688, 0.741, 0.4688, 0.741, 0.4688, 0.9285, 0.4375, 0.9285, 0.4375, 0.741, 0.4375, 0.741, 0.4375, 0.9285, 0.4062, 0.9285, 0.4062, 0.741, 0.4062, 0.741, 0.4062, 0.9285, 0.375, 0.9285, 0.375, 0.741, 0.375, 0.741, 0.375, 0.9285, 0.3438, 0.9285, 0.3438, 0.741, 0.3438, 0.741, 0.3438, 0.9285, 0.3125, 0.9285, 0.3125, 0.741, 0.3125, 0.741, 0.3125, 0.9285, 0.2812, 0.9285, 0.2812, 0.741, 0.2812, 0.741, 0.2812, 0.9285, 0.25, 0.9285, 0.25, 0.741, 0.25, 0.741, 0.25, 0.9285, 0.2188, 0.9285, 0.2188, 0.741, 0.2188, 0.741, 0.2188, 0.9285, 0.1875, 0.9285, 0.1875, 0.741, 0.1875, 0.741, 0.1875, 0.9285, 0.1563, 0.9285, 0.1562, 0.741, 0.1562, 0.741, 0.1562, 0.9285, 0.125, 0.9285, 0.125, 0.741, 0.125, 0.741, 0.125, 0.9285, 0.09375, 0.9285, 0.09375, 0.741, 0.09375, 0.741, 0.09375, 0.9285, 0.0625, 0.9285, 0.0625, 0.741, 0.0625, 0.741, 0.0625, 0.9285, 0.03125, 0.9285, 0.03125, 0.741, 1.0, 0.741, 1.0, 0.9285, 0.9688, 0.9285, 0.9688, 0.741, 0.9688, 0.9285, 1.0, 0.9285, 0.9848, 0.9685, 1.0, 0.9285, 0.984, 0.9685, 0.9848, 0.9685, 0.9955, 1.0, 0.9732, 1.0, 0.9831, 0.9834, 0.9732, 1.0, 0.9857, 0.9834, 0.9831, 0.9834, 0.9375, 0.9285, 0.9688, 0.9285, 0.9535, 0.9685, 0.9688, 0.9285, 0.9527, 0.9685, 0.9535, 0.9685, 0.9643, 1.0, 0.942, 1.0, 0.9518, 0.9834, 0.942, 1.0, 0.9544, 0.9834, 0.9518, 0.9834, 0.9062, 0.9285, 0.9375, 0.9285, 0.9223, 0.9685, 0.9375, 0.9285, 0.9215, 0.9685, 0.9223, 0.9685, 0.933, 1.0, 0.9107, 1.0, 0.9206, 0.9834, 0.9107, 1.0, 0.9232, 0.9834, 0.9206, 0.9834, 0.875, 0.9285, 0.9062, 0.9285, 0.891, 0.9685, 0.9062, 0.9285, 0.8902, 0.9685, 0.891, 0.9685, 0.9018, 1.0, 0.8795, 1.0, 0.8893, 0.9834, 0.8795, 1.0, 0.8919, 0.9834, 0.8893, 0.9834, 0.8438, 0.9285, 0.875, 0.9285, 0.8598, 0.9685, 0.875, 0.9285, 0.859, 0.9685, 0.8598, 0.9685, 0.8705, 1.0, 0.8482, 1.0, 0.8581, 0.9834, 0.8482, 1.0, 0.8607, 0.9834, 0.8581, 0.9834, 0.8125, 0.9285, 0.8438, 0.9285, 0.8285, 0.9685, 0.8438, 0.9285, 0.8277, 0.9685, 0.8285, 0.9685, 0.8393, 1.0, 0.817, 1.0, 0.8268, 0.9834, 0.817, 1.0, 0.8294, 0.9834, 0.8268, 0.9834, 0.7812, 0.9285, 0.8125, 0.9285, 0.7973, 0.9685, 0.8125, 0.9285, 0.7965, 0.9685, 0.7973, 0.9685, 0.808, 1.0, 0.7857, 1.0, 0.7956, 0.9834, 0.7857, 1.0, 0.7982, 0.9834, 0.7956, 0.9834, 0.75, 0.9285, 0.7812, 0.9285, 0.766, 0.9685, 0.7812, 0.9285, 0.7652, 0.9685, 0.766, 0.9685, 0.7768, 1.0, 0.7545, 1.0, 0.7643, 0.9834, 0.7545, 1.0, 0.7669, 0.9834, 0.7643, 0.9834, 0.7188, 0.9285, 0.75, 0.9285, 0.7348, 0.9685, 0.75, 0.9285, 0.734, 0.9685, 0.7348, 0.9685, 0.7455, 1.0, 0.7232, 1.0, 0.7331, 0.9834, 0.7232, 1.0, 0.7357, 0.9834, 0.7331, 0.9834, 0.6875, 0.9285, 0.7188, 0.9285, 0.7035, 0.9685, 0.7188, 0.9285, 0.7027, 0.9685, 0.7035, 0.9685, 0.7143, 1.0, 0.692, 1.0, 0.7018, 0.9834, 0.692, 1.0, 0.7044, 0.9834, 0.7018, 0.9834, 0.6562, 0.9285, 0.6875, 0.9285, 0.6723, 0.9685, 0.6875, 0.9285, 0.6715, 0.9685, 0.6723, 0.9685, 0.683, 1.0, 0.6607, 1.0, 0.6706, 0.9834, 0.6607, 1.0, 0.6732, 0.9834, 0.6706, 0.9834, 0.625, 0.9285, 0.6562, 0.9285, 0.641, 0.9685, 0.6562, 0.9285, 0.6402, 0.9685, 0.641, 0.9685, 0.6518, 1.0, 0.6295, 1.0, 0.6393, 0.9834, 0.6295, 1.0, 0.6419, 0.9834, 0.6393, 0.9834, 0.5938, 0.9285, 0.625, 0.9285, 0.6098, 0.9685, 0.625, 0.9285, 0.609, 0.9685, 0.6098, 0.9685, 0.6205, 1.0, 0.5982, 1.0, 0.6081, 0.9834, 0.5982, 1.0, 0.6107, 0.9834, 0.6081, 0.9834, 0.5625, 0.9285, 0.5938, 0.9285, 0.5785, 0.9685, 0.5938, 0.9285, 0.5777, 0.9685, 0.5785, 0.9685, 0.5893, 1.0, 0.567, 1.0, 0.5768, 0.9834, 0.567, 1.0, 0.5794, 0.9834, 0.5768, 0.9834, 0.5312, 0.9285, 0.5625, 0.9285, 0.5473, 0.9685, 0.5625, 0.9285, 0.5465, 0.9685, 0.5473, 0.9685, 0.558, 1.0, 0.5357, 1.0, 0.5456, 0.9834, 0.5357, 1.0, 0.5482, 0.9834, 0.5456, 0.9834, 0.5, 0.9285, 0.5312, 0.9285, 0.516, 0.9685, 0.5312, 0.9285, 0.5152, 0.9685, 0.516, 0.9685, 0.5268, 1.0, 0.5045, 1.0, 0.5143, 0.9834, 0.5045, 1.0, 0.5169, 0.9834, 0.5143, 0.9834, 0.4688, 0.9285, 0.5, 0.9285, 0.4848, 0.9685, 0.5, 0.9285, 0.484, 0.9685, 0.4848, 0.9685, 0.4955, 1.0, 0.4732, 1.0, 0.4831, 0.9834, 0.4732, 1.0, 0.4857, 0.9834, 0.4831, 0.9834, 0.4375, 0.9285, 0.4688, 0.9285, 0.4535, 0.9685, 0.4688, 0.9285, 0.4527, 0.9685, 0.4535, 0.9685, 0.4643, 1.0, 0.442, 1.0, 0.4518, 0.9834, 0.442, 1.0, 0.4544, 0.9834, 0.4518, 0.9834, 0.4062, 0.9285, 0.4375, 0.9285, 0.4223, 0.9685, 0.4375, 0.9285, 0.4215, 0.9685, 0.4223, 0.9685, 0.433, 1.0, 0.4107, 1.0, 0.4206, 0.9834, 0.4107, 1.0, 0.4232, 0.9834, 0.4206, 0.9834, 0.375, 0.9285, 0.4062, 0.9285, 0.391, 0.9685, 0.4062, 0.9285, 0.3902, 0.9685, 0.391, 0.9685, 0.4018, 1.0, 0.3795, 1.0, 0.3893, 0.9834, 0.3795, 1.0, 0.3919, 0.9834, 0.3893, 0.9834, 0.3438, 0.9285, 0.375, 0.9285, 0.3598, 0.9685, 0.375, 0.9285, 0.359, 0.9685, 0.3598, 0.9685, 0.3705, 1.0, 0.3482, 1.0, 0.3581, 0.9834, 0.3482, 1.0, 0.3607, 0.9834, 0.3581, 0.9834, 0.3125, 0.9285, 0.3438, 0.9285, 0.3285, 0.9685, 0.3438, 0.9285, 0.3277, 0.9685, 0.3285, 0.9685, 0.3393, 1.0, 0.317, 1.0, 0.3268, 0.9834, 0.317, 1.0, 0.3294, 0.9834, 0.3268, 0.9834, 0.2812, 0.9285, 0.3125, 0.9285, 0.2973, 0.9685, 0.3125, 0.9285, 0.2965, 0.9685, 0.2973, 0.9685, 0.308, 1.0, 0.2857, 1.0, 0.2956, 0.9834, 0.2857, 1.0, 0.2982, 0.9834, 0.2956, 0.9834, 0.25, 0.9285, 0.2812, 0.9285, 0.266, 0.9685, 0.2812, 0.9285, 0.2652, 0.9685, 0.266, 0.9685, 0.2768, 1.0, 0.2545, 1.0, 0.2643, 0.9834, 0.2545, 1.0, 0.2669, 0.9834, 0.2643, 0.9834, 0.2188, 0.9285, 0.25, 0.9285, 0.2348, 0.9685, 0.25, 0.9285, 0.234, 0.9685, 0.2348, 0.9685, 0.2455, 1.0, 0.2232, 1.0, 0.2331, 0.9834, 0.2232, 1.0, 0.2357, 0.9834, 0.2331, 0.9834, 0.1875, 0.9285, 0.2188, 0.9285, 0.2035, 0.9685, 0.2188, 0.9285, 0.2027, 0.9685, 0.2035, 0.9685, 0.2143, 1.0, 0.192, 1.0, 0.2018, 0.9834, 0.192, 1.0, 0.2044, 0.9834, 0.2018, 0.9834, 0.1563, 0.9285, 0.1875, 0.9285, 0.1723, 0.9685, 0.1875, 0.9285, 0.1715, 0.9685, 0.1723, 0.9685, 0.183, 1.0, 0.1607, 1.0, 0.1706, 0.9834, 0.1607, 1.0, 0.1732, 0.9834, 0.1706, 0.9834, 0.125, 0.9285, 0.1562, 0.9285, 0.141, 0.9685, 0.1562, 0.9285, 0.1402, 0.9685, 0.141, 0.9685, 0.1518, 1.0, 0.1295, 1.0, 0.1393, 0.9834, 0.1295, 1.0, 0.1419, 0.9834, 0.1393, 0.9834, 0.09375, 0.9285, 0.125, 0.9285, 0.1098, 0.9685, 0.125, 0.9285, 0.109, 0.9685, 0.1098, 0.9685, 0.1205, 1.0, 0.09824, 1.0, 0.1081, 0.9834, 0.09824, 1.0, 0.1107, 0.9834, 0.1081, 0.9834, 0.0625, 0.9285, 0.09375, 0.9285, 0.0785, 0.9685, 0.09375, 0.9285, 0.07775, 0.9685, 0.0785, 0.9685, 0.08926, 1.0, 0.06699, 1.0, 0.07681, 0.9834, 0.06699, 1.0, 0.07944, 0.9834, 0.07681, 0.9834, 0.03125, 0.9285, 0.0625, 0.9285, 0.04725, 0.9685, 0.0625, 0.9285, 0.0465, 0.9685, 0.04725, 0.9685, 0.05801, 1.0, 0.03574, 1.0, 0.04556, 0.9834, 0.03574, 1.0, 0.04819, 0.9834, 0.04556, 0.9834, 0.0, 0.9285, 0.03125, 0.9285, 0.016, 0.9685, 0.03125, 0.9285, 0.01525, 0.9685, 0.016, 0.9685, 0.02676, 1.0, 0.004488, 1.0, 0.01431, 0.9834, 0.004488, 1.0, 0.01694, 0.9834, 0.01431, 0.9834, 0.875, 0.5, 0.875, 0.75, 0.8078, 0.6885, 0.8179, 0.6748, 0.8254, 0.6592, 0.8301, 0.6423, 0.8316, 0.6248, 0.8301, 0.6072, 0.8254, 0.5903, 0.8179, 0.5747, 0.8078, 0.5611, 0.8078, 0.6885, 0.875, 0.75, 0.625, 0.75, 0.625, 0.5, 0.875, 0.5, 0.8078, 0.5611, 0.7955, 0.5499, 0.7814, 0.5415, 0.7661, 0.5364, 0.7502, 0.5347, 0.7343, 0.5364, 0.7191, 0.5415, 0.705, 0.5499, 0.6927, 0.5611, 0.6825, 0.5747, 0.675, 0.5903, 0.6704, 0.6072, 0.6688, 0.6248, 0.6704, 0.6423, 0.675, 0.6592, 0.6825, 0.6748, 0.6927, 0.6885, 0.705, 0.6997, 0.7191, 0.708, 0.7343, 0.7131, 0.7502, 0.7149, 0.7661, 0.7131, 0.7814, 0.708, 0.7955, 0.6997, 0.375, 0.5, 0.5898, 0.5, 0.5898, 0.75, 0.375, 0.75, 0.375, 0.7476, 0.5796, 0.6822, 0.375, 0.6167, 0.625, 0.3439, 0.375, 0.3439, 0.375, 0.2705, 0.625, 0.2705, 0.375, 0.9061, 0.625, 0.9061, 0.625, 0.9795, 0.375, 0.9795, 0.5898, 0.25, 0.5898, 0.5, 0.375, 0.5, 0.375, 0.3816, 0.4837, 0.3236, 0.375, 0.2657, 0.375, 0.25, 0.375, 0.7919, 0.375, 0.75, 0.625, 1.0, 0.375, 1.0, 0.375, 0.9651, 0.5174, 0.9497, 0.375, 0.1783, 0.375, 0.03012, 0.625, 0.03505, 0.625, 0.1776, 0.625, 0.5724, 0.625, 0.7149, 0.375, 0.71, 0.375, 0.5731, 0.625, 0.2822, 0.625, 0.5, 0.375, 0.5, 0.375, 0.3566, 0.375, 0.75, 0.625, 0.75, 0.625, 0.9678, 0.375, 0.8932, 0.5928, 0.9347, 0.375, 0.5, 0.375, 0.75, 0.5928, 0.75, 0.8097, 0.75, 0.625, 0.75, 0.6575, 0.694, 0.8426, 0.7133, 0.875, 0.75, 0.8126, 0.75, 0.8112, 0.7479, 0.5928, 0.9376, 0.5928, 1.0, 0.375, 1.0, 0.375, 0.9969, 0.375, 0.2385, 0.375, 0.0, 0.625, 0.0, 0.625, 0.2456, 0.619, 0.2447, 0.625, 0.75, 0.375, 0.75, 0.375, 0.6425, 0.5949, 0.6175, 0.375, 0.5918, 0.375, 0.5, 0.619, 0.505, 0.625, 0.5044])
me_cube_001.use_remesh_fix_poles = True
me_cube_001.use_remesh_preserve_attributes = False
me_cube_001.use_mirror_vertex_groups = False
me_cube_001.update()

# ---- objects
ob_light = bpy.data.objects.new('Light', light_light)
ob_camera = bpy.data.objects.new('Camera', cam_camera)
ob_cube_002 = bpy.data.objects.new('Cube.002', me_cube_001)

# ---- transforms, parenting, visibility, modifiers, constraints
ob_light.location = (4.076, 1.005, 5.904)
ob_light.rotation_euler = (0.6503, 0.05522, 1.866)
ob_light.lock_rotations_4d = False
ob_light.empty_display_type = 'ARROWS'
ob_light.color = (0.0, 0.0, 0.0, 0.0)
ob_light.lineart.crease_threshold = 0.0
ob_camera.location = (7.359, -6.926, 4.958)
ob_camera.rotation_euler = (1.109, 0.0, 0.8149)
ob_camera.lock_rotations_4d = False
ob_camera.empty_display_type = 'ARROWS'
ob_camera.color = (0.0, 0.0, 0.0, 0.0)
ob_camera.display_type = 'WIRE'
ob_camera.lineart.crease_threshold = 0.0
ob_cube_002.location = (7.724, 0.0, 0.0)
ob_cube_002.lineart.crease_threshold = 0.0

# ---- collection membership
col_collection.objects.link(ob_light)
col_collection.objects.link(ob_camera)
col_collection.objects.link(ob_cube_002)

# ---- scene / render settings (as saved in the file)
scene.camera = ob_camera
scene.frame_start = 1; scene.frame_end = 250; scene.frame_set(1)
scene.render.engine = 'BLENDER_EEVEE_NEXT'
scene.cycles.use_denoising = False
scene.cycles.samples = 128
scene.cycles.sampling_pattern = 'TABULATED_SOBOL'
scene.cycles.use_adaptive_sampling = False
scene.cycles.use_light_tree = False
scene.view_settings.view_transform = 'Filmic'
bpy.context.view_layer.update()
